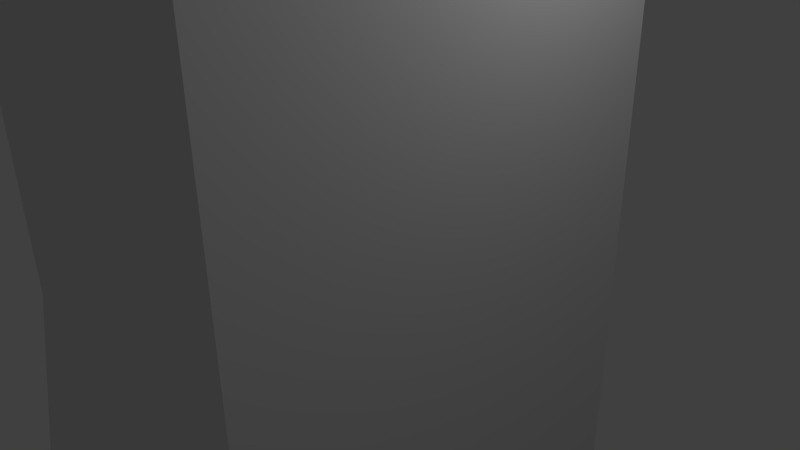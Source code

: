 # Source: templeTip.blend  (saved by Blender 2.76.0; exported with 4.5.12 LTS)
import bpy
from mathutils import Matrix  # noqa: F401  (used for matrix-valued properties, if any)

bpy.ops.wm.read_factory_settings(use_empty=True)
scene = bpy.context.scene
scene.name = 'Scene'

# ---- collections
col_collection_1 = bpy.data.collections.new('Collection 1'); scene.collection.children.link(col_collection_1)

# ---- world
world_world = bpy.data.worlds.new('World'); scene.world = world_world
world_world.color = (0.05088, 0.05088, 0.05088)
world_world.use_sun_shadow = False
world_world.sun_shadow_jitter_overblur = 0.0
world_world.cycles.sampling_method = 'MANUAL'
world_world.cycles.sample_map_resolution = 256

# ---- cameras
cam_camera = bpy.data.cameras.new('Camera')
cam_camera.clip_end = 100.0
cam_camera.lens = 35.0
cam_camera.sensor_width = 32.0
cam_camera.sensor_height = 18.0
cam_camera.ortho_scale = 7.314
cam_camera.dof.focus_distance = 0.0
cam_camera.dof.aperture_fstop = 128.0

# ---- lights
light_lamp = bpy.data.lights.new('Lamp', 'POINT')
light_lamp.transmission_factor = 0.0
light_lamp.cutoff_distance = 30.0
light_lamp.energy = 100.0
light_lamp.shadow_buffer_clip_start = 1.001
light_lamp.shadow_soft_size = 0.1
light_lamp.shadow_maximum_resolution = 0.006
light_lamp.use_absolute_resolution = True
light_lamp.cycles.use_multiple_importance_sampling = False

# ---- meshes
me_cube_002 = bpy.data.meshes.new('Cube.002')
me_cube_002.from_pydata([(-1.1, -2.1, 0.0), (-1.1, -2.1, 11.0), (-1.1, 1.1, 0.0), (-1.1, 1.1, 11.0), (1.1, -2.1, 0.0), (1.1, -2.1, 11.0), (1.1, 1.1, 0.0), (1.1, 1.1, 11.0)], [], [(1, 3, 2, 0), (3, 7, 6, 2), (7, 5, 4, 6), (5, 1, 0, 4), (0, 2, 6, 4), (5, 7, 3, 1)])
me_cube_002.use_remesh_preserve_volume = False
me_cube_002.use_remesh_preserve_attributes = False
me_cube_002.use_mirror_vertex_groups = False
me_cube_002.update()
me_cube_001 = bpy.data.meshes.new('Cube.001')
me_cube_001.from_pydata([(-2.0, -3.5, 12.0), (-2.0, 2.5, 12.0), (-2.0, 2.5, 0.0), (-2.0, 2.5, -10.0), (-2.0, -5.0, -10.0), (-2.0, -3.5, 0.0), (2.0, -3.5, 0.0), (2.0, -3.5, 12.0), (-1.2, -2.9, 12.0), (-1.2, 1.9, 12.0), (1.2, 1.9, 12.0), (2.0, 2.5, 12.0), (1.2, -2.9, 12.0), (2.0, 2.5, 0.0), (2.0, 2.5, -10.0), (2.0, -5.0, -10.0), (-1.2, -2.4, 0.0), (-1.2, 1.4, 0.0), (1.2, 1.4, 0.0), (1.2, -2.4, 0.0)], [], [(0, 1, 2, 3, 4, 5), (0, 5, 6, 7), (0, 8, 9, 10, 11, 1), (0, 7, 11, 10, 12, 8), (1, 11, 13, 14, 3, 2), (4, 3, 14, 15), (5, 4, 15, 6), (11, 7, 6, 15, 14, 13), (9, 8, 16, 17), (10, 9, 17, 18), (16, 19, 18, 17), (8, 12, 19, 16), (12, 10, 18, 19)])
me_cube_001.use_remesh_preserve_volume = False
me_cube_001.use_remesh_preserve_attributes = False
me_cube_001.use_mirror_vertex_groups = False
me_cube_001.update()

# ---- objects
ob_cube_001 = bpy.data.objects.new('Cube.001', me_cube_002)
ob_cube = bpy.data.objects.new('Cube', me_cube_001)
ob_lamp = bpy.data.objects.new('Lamp', light_lamp)
ob_camera = bpy.data.objects.new('Camera', cam_camera)

# ---- transforms, parenting, visibility, modifiers, constraints
ob_cube_001.location = (0.0, 0.0, 0.0)
ob_cube_001.hide_viewport = True
ob_cube_001.lineart.crease_threshold = 0.0
ob_cube.location = (0.0, 0.0, 0.0)
ob_cube.lineart.crease_threshold = 0.0
ob_lamp.location = (4.076, 1.005, 5.904)
ob_lamp.rotation_euler = (0.6503, 0.05522, 1.866)
ob_lamp.lock_rotations_4d = False
ob_lamp.empty_display_type = 'ARROWS'
ob_lamp.color = (0.0, 0.0, 0.0, 0.0)
ob_lamp.lineart.crease_threshold = 0.0
ob_camera.location = (7.481, -6.508, 5.344)
ob_camera.rotation_euler = (1.109, 0.01082, 0.8149)
ob_camera.lock_rotations_4d = False
ob_camera.empty_display_type = 'ARROWS'
ob_camera.color = (0.0, 0.0, 0.0, 0.0)
ob_camera.display_type = 'WIRE'
ob_camera.lineart.crease_threshold = 0.0

# ---- collection membership
col_collection_1.objects.link(ob_cube_001)
col_collection_1.objects.link(ob_cube)
col_collection_1.objects.link(ob_lamp)
col_collection_1.objects.link(ob_camera)

# ---- scene / render settings (as saved in the file)
scene.camera = ob_camera
scene.frame_start = 1; scene.frame_end = 250; scene.frame_set(1)
scene.render.engine = 'BLENDER_EEVEE_NEXT'
scene.render.resolution_percentage = 50
scene.render.dither_intensity = 0.0
scene.cycles.use_denoising = False
scene.cycles.samples = 10
scene.cycles.sampling_pattern = 'TABULATED_SOBOL'
scene.cycles.light_sampling_threshold = 0.0
scene.cycles.use_adaptive_sampling = False
scene.cycles.use_light_tree = False
scene.cycles.blur_glossy = 0.0
scene.cycles.pixel_filter_type = 'GAUSSIAN'
scene.cycles.sample_clamp_indirect = 0.0
scene.view_settings.view_transform = 'Standard'
scene.unit_settings.scale_length = 0.001
bpy.context.view_layer.update()
